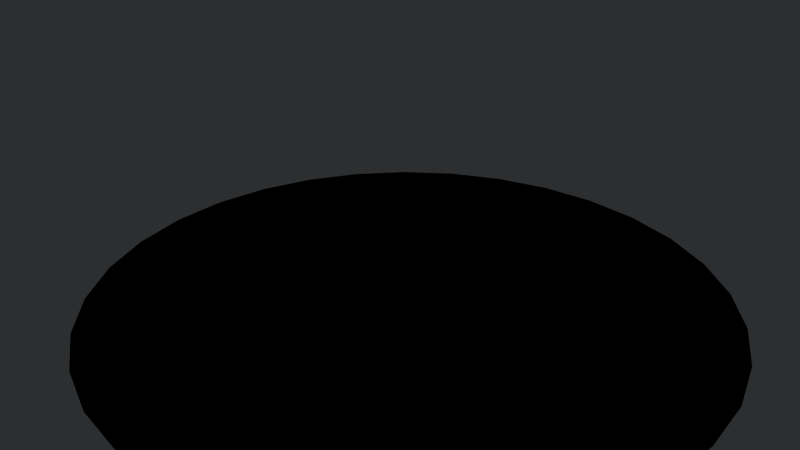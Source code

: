 # Source: troll_animation.blend  (saved by Blender 2.76.0; exported with 4.5.12 LTS)
import bpy
from mathutils import Matrix  # noqa: F401  (used for matrix-valued properties, if any)

bpy.ops.wm.read_factory_settings(use_empty=True)
scene = bpy.context.scene
scene.name = 'Scene'

# ---- collections
col_collection_1 = bpy.data.collections.new('Collection 1'); scene.collection.children.link(col_collection_1)
col_collection_5 = bpy.data.collections.new('Collection 5'); scene.collection.children.link(col_collection_5)
col_collection_6 = bpy.data.collections.new('Collection 6'); scene.collection.children.link(col_collection_6)
col_collection_9 = bpy.data.collections.new('Collection 9'); scene.collection.children.link(col_collection_9)
col_collection_11 = bpy.data.collections.new('Collection 11'); scene.collection.children.link(col_collection_11)
col_troll = bpy.data.collections.new('troll')  # instanced only; not linked into the scene

# ---- materials (node trees are filled in below, after node groups)
mat_ground = bpy.data.materials.new('ground')
mat_ground.alpha_threshold = 0.0
mat_ground.roughness = 0.5
mat_ground.specular_intensity = 0.3304

# ---- node groups
ng_b4w_smoothstep = bpy.data.node_groups.new('B4W_SMOOTHSTEP', 'ShaderNodeTree')
_s = ng_b4w_smoothstep.interface.new_socket(name='Value', in_out='OUTPUT', socket_type='NodeSocketFloat')
_s.min_value = 0.0
_s.max_value = 0.0
_s = ng_b4w_smoothstep.interface.new_socket(name='Value', in_out='INPUT', socket_type='NodeSocketFloat')
_s.default_value = 0.5
_s.min_value = -1e+04
_s.max_value = 1e+04
_s = ng_b4w_smoothstep.interface.new_socket(name='Edge0', in_out='INPUT', socket_type='NodeSocketFloat')
_s.min_value = -1e+04
_s.max_value = 1e+04
_s = ng_b4w_smoothstep.interface.new_socket(name='Edge1', in_out='INPUT', socket_type='NodeSocketFloat')
_s.default_value = 1.0
_s.min_value = -1e+04
_s.max_value = 1e+04
_N = ng_b4w_smoothstep.nodes; _L = ng_b4w_smoothstep.links
n0 = _N.new('ShaderNodeMath'); n0.name = 'Math.007'; n0.location = (-760, -240)
n0.hide = True
n0.operation = 'SUBTRACT'
n1 = _N.new('ShaderNodeMath'); n1.name = 'Math.006'; n1.location = (-760, -200)
n1.hide = True
n1.operation = 'SUBTRACT'
n2 = _N.new('NodeGroupInput'); n2.name = 'Group Input'; n2.location = (-960, -160)
n3 = _N.new('ShaderNodeMath'); n3.name = 'Math.008'; n3.location = (-640, -220)
n3.hide = True
n3.operation = 'DIVIDE'
n4 = _N.new('ShaderNodeMath'); n4.name = 'Math'; n4.location = (-520, -120)
n4.operation = 'MINIMUM'
n4.inputs[1].default_value = 1.0
n5 = _N.new('ShaderNodeMath'); n5.name = 'Math.001'; n5.location = (-340, -120)
n5.operation = 'MAXIMUM'
n5.inputs[1].default_value = 0.0
n6 = _N.new('ShaderNodeMath'); n6.name = 'Math.004'; n6.location = (-140, -180)
n6.operation = 'MULTIPLY'
n6.inputs[1].default_value = 2.0
n7 = _N.new('ShaderNodeMath'); n7.name = 'Math.002'; n7.location = (-140, -20)
n7.operation = 'MULTIPLY'
n8 = _N.new('ShaderNodeMath'); n8.name = 'Math.005'; n8.location = (40, -180)
n8.operation = 'SUBTRACT'
n8.inputs[0].default_value = 3.0
n9 = _N.new('ShaderNodeMath'); n9.name = 'Math.003'; n9.location = (220, -60)
n9.operation = 'MULTIPLY'
n10 = _N.new('NodeGroupOutput'); n10.name = 'Group Output'; n10.location = (400, -60)
_L.new(n5.outputs[0], n7.inputs[0])
_L.new(n5.outputs[0], n7.inputs[1])
_L.new(n7.outputs[0], n9.inputs[0])
_L.new(n9.outputs[0], n10.inputs[0])
_L.new(n5.outputs[0], n6.inputs[0])
_L.new(n6.outputs[0], n8.inputs[1])
_L.new(n8.outputs[0], n9.inputs[1])
_L.new(n2.outputs[0], n1.inputs[0])
_L.new(n2.outputs[1], n1.inputs[1])
_L.new(n2.outputs[2], n0.inputs[0])
_L.new(n2.outputs[1], n0.inputs[1])
_L.new(n1.outputs[0], n3.inputs[0])
_L.new(n0.outputs[0], n3.inputs[1])
_L.new(n3.outputs[0], n4.inputs[0])
_L.new(n4.outputs[0], n5.inputs[0])
n10.is_active_output = True

# ---- material node trees
mat_ground.use_nodes = True; mat_ground.node_tree.nodes.clear()
_N = mat_ground.node_tree.nodes; _L = mat_ground.node_tree.links
n0 = _N.new('ShaderNodeMapping'); n0.name = 'Mapping'; n0.location = (-872, 181)
n0.inputs[3].default_value = (3.0, 3.0, 1.0)
n1 = _N.new('NodeUndefined'); n1.name = 'Texture'; n1.location = (-481, 194)
n2 = _N.new('NodeUndefined'); n2.name = 'Geometry'; n2.location = (-1109, 25)
n3 = _N.new('ShaderNodeSeparateColor'); n3.name = 'Separate RGB'; n3.location = (-487, -145)
n4 = _N.new('ShaderNodeSeparateColor'); n4.name = 'Separate RGB.001'; n4.location = (-231, 258)
n5 = _N.new('ShaderNodeGroup'); n5.name = 'Group'; n5.location = (-39, 278)
n5.node_tree = ng_b4w_smoothstep
n5.inputs[1].default_value = 0.05
n5.inputs[2].default_value = 0.4
n6 = _N.new('ShaderNodeMix'); n6.name = 'Mix'; n6.location = (152, 296)
n6.data_type = 'RGBA'
n6.inputs[6].default_value = (0.0, 0.0, 0.0, 1.0)
n7 = _N.new('NodeUndefined'); n7.name = 'Material'; n7.location = (446, 228)
n7.inputs[2].default_value = 1.0
n7.inputs[3].default_value = (0.0, 0.0, 0.0)
n8 = _N.new('NodeUndefined'); n8.name = 'Output'; n8.location = (697, 234)
_L.new(n7.outputs[0], n8.inputs[0])
_L.new(n1.outputs[1], n7.inputs[0])
_L.new(n2.outputs[4], n0.inputs[0])
_L.new(n2.outputs[6], n3.inputs[0])
_L.new(n3.outputs[0], n8.inputs[1])
_L.new(n0.outputs[0], n1.inputs[0])
_L.new(n1.outputs[1], n4.inputs[0])
_L.new(n4.outputs[0], n5.inputs[0])
_L.new(n5.outputs[0], n6.inputs[0])
_L.new(n6.outputs[2], n7.inputs[1])

# ---- world
world_world = bpy.data.worlds.new('World'); scene.world = world_world
world_world.color = (0.02519, 0.02732, 0.02956)
world_world.use_sun_shadow = False
world_world.sun_shadow_jitter_overblur = 0.0
world_world.cycles.sampling_method = 'MANUAL'
world_world.cycles.sample_map_resolution = 256

# ---- cameras
cam_camera = bpy.data.cameras.new('Camera')
cam_camera.sensor_fit = 'VERTICAL'
cam_camera.clip_end = 100.0
cam_camera.lens = 35.0
cam_camera.sensor_width = 32.0
cam_camera.sensor_height = 18.0
cam_camera.display_size = 2.0
cam_camera.dof.focus_distance = 0.0
cam_camera.dof.aperture_fstop = 128.0
cam_camera.dof.aperture_blades = 6

# ---- lights
light_hemi = bpy.data.lights.new('Hemi', 'SUN')
light_hemi.transmission_factor = 0.0
light_hemi.angle = 0.1993
light_hemi.energy = 1.0
light_hemi.shadow_buffer_clip_start = 0.5
light_hemi.shadow_soft_size = 0.1
light_hemi.shadow_cascade_max_distance = 1000.0
light_hemi.cycles.use_multiple_importance_sampling = False
light_lamp = bpy.data.lights.new('Lamp', 'SUN')
light_lamp.transmission_factor = 0.0
light_lamp.cutoff_distance = 30.0
light_lamp.angle = 0.1993
light_lamp.energy = 1.0
light_lamp.shadow_buffer_clip_start = 1.001
light_lamp.shadow_soft_size = 0.1
light_lamp.shadow_cascade_max_distance = 1000.0
light_lamp.cycles.use_multiple_importance_sampling = False

# ---- meshes
me_ground = bpy.data.meshes.new('ground')
me_ground.from_pydata([(-2.334, 3.493, 0.0), (-1.608, 3.881, 0.0), (-0.8196, 4.12, 0.0), (4.836e-07, 4.201, 0.0), (5.258e-07, 5.428, 0.0), (-1.059, 5.324, 0.0), (-2.077, 5.015, 0.0), (-3.016, 4.513, 0.0), (-3.838, 3.838, 0.0), (-4.513, 3.016, 0.0), (-5.015, 2.077, 0.0), (-5.324, 1.059, 0.0), (-5.428, -8.521e-07, 0.0), (-5.324, -1.059, 0.0), (-5.015, -2.077, 0.0), (-4.513, -3.016, 0.0), (-3.838, -3.838, 0.0), (-3.016, -4.513, 0.0), (-2.077, -5.015, 0.0), (-1.059, -5.324, 0.0), (2.294e-06, -5.428, 0.0), (1.059, -5.324, 0.0), (2.077, -5.015, 0.0), (3.016, -4.513, 0.0), (3.838, -3.838, 0.0), (4.513, -3.016, 0.0), (5.015, -2.077, 0.0), (5.324, -1.059, 0.0), (5.428, 3.979e-06, 0.0), (5.324, 1.059, 0.0), (5.015, 2.077, 0.0), (4.513, 3.016, 0.0), (3.838, 3.838, 0.0), (3.016, 4.513, 0.0), (2.077, 5.015, 0.0), (1.059, 5.324, 0.0), (-2.971, 2.971, 0.0), (-3.493, 2.334, 0.0), (-3.881, 1.608, 0.0), (-4.12, 0.8196, 0.0), (-4.201, -5.517e-07, 0.0), (-4.12, -0.8196, 0.0), (-3.881, -1.608, 0.0), (-3.493, -2.334, 0.0), (-2.971, -2.971, 0.0), (-2.334, -3.493, 0.0), (-1.608, -3.881, 0.0), (-0.8196, -4.12, 0.0), (1.852e-06, -4.201, 0.0), (0.8196, -4.12, 0.0), (1.608, -3.881, 0.0), (2.334, -3.493, 0.0), (2.971, -2.971, 0.0), (3.493, -2.334, 0.0), (3.881, -1.608, 0.0), (4.12, -0.8196, 0.0), (4.201, 3.188e-06, 0.0), (4.12, 0.8196, 0.0), (3.881, 1.608, 0.0), (3.493, 2.334, 0.0), (2.971, 2.971, 0.0), (2.334, 3.493, 0.0), (1.608, 3.881, 0.0), (0.8196, 4.12, 0.0)], [], [(30, 31, 59, 58), (17, 18, 46, 45), (4, 5, 2, 3), (31, 32, 60, 59), (18, 19, 47, 46), (5, 6, 1, 2), (32, 33, 61, 60), (19, 20, 48, 47), (6, 7, 0, 1), (33, 34, 62, 61), (20, 21, 49, 48), (7, 8, 36, 0), (34, 35, 63, 62), (21, 22, 50, 49), (8, 9, 37, 36), (35, 4, 3, 63), (22, 23, 51, 50), (9, 10, 38, 37), (23, 24, 52, 51), (10, 11, 39, 38), (24, 25, 53, 52), (11, 12, 40, 39), (25, 26, 54, 53), (12, 13, 41, 40), (26, 27, 55, 54), (13, 14, 42, 41), (27, 28, 56, 55), (14, 15, 43, 42), (28, 29, 57, 56), (15, 16, 44, 43), (29, 30, 58, 57), (16, 17, 45, 44), (36, 44, 52), (1, 0, 36), (3, 2, 1), (1, 63, 3), (60, 61, 62), (58, 59, 60), (56, 57, 58), (54, 55, 56), (56, 53, 54), (48, 51, 52), (48, 49, 50), (44, 47, 48), (44, 45, 46), (42, 43, 44), (44, 41, 42), (38, 39, 40), (36, 37, 38), (60, 1, 36), (60, 62, 63), (52, 58, 60), (52, 53, 56), (48, 50, 51), (44, 46, 47), (40, 41, 44), (44, 38, 40), (60, 63, 1), (52, 56, 58), (44, 48, 52), (36, 38, 44), (52, 60, 36)])
_uv = me_ground.uv_layers.new(name='UVMap')
_uv.uv.foreach_set('vector', [0.7368, 0.943, 0.6458, 0.9807, 0.6129, 0.872, 0.6833, 0.8429, 0.5492, 9.998e-05, 0.6458, 0.01931, 0.6129, 0.128, 0.5381, 0.1131, 0.1813, 0.8883, 0.1117, 0.8187, 0.1995, 0.7466, 0.2534, 0.8005, 0.6458, 0.9807, 0.5492, 0.9999, 0.5381, 0.8869, 0.6129, 0.872, 0.6458, 0.01931, 0.7368, 0.05699, 0.6833, 0.1571, 0.6129, 0.128, 0.1117, 0.8187, 0.05699, 0.7368, 0.1571, 0.6833, 0.1995, 0.7466, 0.5492, 0.9999, 0.4508, 0.9999, 0.4619, 0.8869, 0.5381, 0.8869, 0.7368, 0.05699, 0.8187, 0.1117, 0.7466, 0.1995, 0.6833, 0.1571, 0.05699, 0.7368, 0.01931, 0.6458, 0.128, 0.6129, 0.1571, 0.6833, 0.4508, 0.9999, 0.3542, 0.9807, 0.3871, 0.872, 0.4619, 0.8869, 0.8187, 0.1117, 0.8883, 0.1813, 0.8005, 0.2534, 0.7466, 0.1995, 0.01931, 0.6458, 0.0001002, 0.5492, 0.1131, 0.5381, 0.128, 0.6129, 0.3542, 0.9807, 0.2632, 0.943, 0.3167, 0.8429, 0.3871, 0.872, 0.8883, 0.1813, 0.943, 0.2632, 0.8429, 0.3167, 0.8005, 0.2534, 0.0001002, 0.5492, 9.998e-05, 0.4508, 0.1131, 0.4619, 0.1131, 0.5381, 0.2632, 0.943, 0.1813, 0.8883, 0.2534, 0.8005, 0.3167, 0.8429, 0.943, 0.2632, 0.9807, 0.3542, 0.872, 0.3871, 0.8429, 0.3167, 9.998e-05, 0.4508, 0.01931, 0.3542, 0.128, 0.3871, 0.1131, 0.4619, 0.9807, 0.3542, 0.9999, 0.4508, 0.8869, 0.4619, 0.872, 0.3871, 0.01931, 0.3542, 0.05699, 0.2632, 0.1571, 0.3167, 0.128, 0.3871, 0.9999, 0.4508, 0.9999, 0.5492, 0.8869, 0.5381, 0.8869, 0.4619, 0.05699, 0.2632, 0.1117, 0.1813, 0.1995, 0.2534, 0.1571, 0.3167, 0.9999, 0.5492, 0.9807, 0.6458, 0.872, 0.6129, 0.8869, 0.5381, 0.1117, 0.1813, 0.1813, 0.1117, 0.2534, 0.1995, 0.1995, 0.2534, 0.9807, 0.6458, 0.943, 0.7368, 0.8429, 0.6833, 0.872, 0.6129, 0.1813, 0.1117, 0.2632, 0.05699, 0.3167, 0.1571, 0.2534, 0.1995, 0.943, 0.7368, 0.8883, 0.8187, 0.8005, 0.7466, 0.8429, 0.6833, 0.2632, 0.05699, 0.3542, 0.01931, 0.3871, 0.128, 0.3167, 0.1571, 0.8883, 0.8187, 0.8187, 0.8883, 0.7466, 0.8005, 0.8005, 0.7466, 0.3542, 0.01931, 0.4508, 0.0001001, 0.4619, 0.1131, 0.3871, 0.128, 0.8187, 0.8883, 0.7368, 0.943, 0.6833, 0.8429, 0.7466, 0.8005, 0.4508, 0.0001001, 0.5492, 9.998e-05, 0.5381, 0.1131, 0.4619, 0.1131, 0.1131, 0.5381, 0.4619, 0.1131, 0.8869, 0.4619, 0.1571, 0.6833, 0.128, 0.6129, 0.1131, 0.5381, 0.2534, 0.8005, 0.1995, 0.7466, 0.1571, 0.6833, 0.1571, 0.6833, 0.3167, 0.8429, 0.2534, 0.8005, 0.5381, 0.8869, 0.4619, 0.8869, 0.3871, 0.872, 0.6833, 0.8429, 0.6129, 0.872, 0.5381, 0.8869, 0.8005, 0.7466, 0.7466, 0.8005, 0.6833, 0.8429, 0.872, 0.6129, 0.8429, 0.6833, 0.8005, 0.7466, 0.8005, 0.7466, 0.8869, 0.5381, 0.872, 0.6129, 0.7466, 0.1995, 0.872, 0.3871, 0.8869, 0.4619, 0.7466, 0.1995, 0.8005, 0.2534, 0.8429, 0.3167, 0.4619, 0.1131, 0.6833, 0.1571, 0.7466, 0.1995, 0.4619, 0.1131, 0.5381, 0.1131, 0.6129, 0.128, 0.3167, 0.1571, 0.3871, 0.128, 0.4619, 0.1131, 0.4619, 0.1131, 0.2534, 0.1995, 0.3167, 0.1571, 0.128, 0.3871, 0.1571, 0.3167, 0.1995, 0.2534, 0.1131, 0.5381, 0.1131, 0.4619, 0.128, 0.3871, 0.5381, 0.8869, 0.1571, 0.6833, 0.1131, 0.5381, 0.5381, 0.8869, 0.3871, 0.872, 0.3167, 0.8429, 0.8869, 0.4619, 0.6833, 0.8429, 0.5381, 0.8869, 0.8869, 0.4619, 0.8869, 0.5381, 0.8005, 0.7466, 0.7466, 0.1995, 0.8429, 0.3167, 0.872, 0.3871, 0.4619, 0.1131, 0.6129, 0.128, 0.6833, 0.1571, 0.1995, 0.2534, 0.2534, 0.1995, 0.4619, 0.1131, 0.4619, 0.1131, 0.128, 0.3871, 0.1995, 0.2534, 0.5381, 0.8869, 0.3167, 0.8429, 0.1571, 0.6833, 0.8869, 0.4619, 0.8005, 0.7466, 0.6833, 0.8429, 0.4619, 0.1131, 0.7466, 0.1995, 0.8869, 0.4619, 0.1131, 0.5381, 0.128, 0.3871, 0.4619, 0.1131, 0.8869, 0.4619, 0.5381, 0.8869, 0.1131, 0.5381])
_ca = me_ground.color_attributes.new('vc_mask', 'BYTE_COLOR', 'CORNER')
_ca.data.foreach_set('color', [0.0, 0.0, 0.0, 1.0, 0.0, 0.0, 0.0, 1.0, 1.0, 1.0, 1.0, 1.0, 1.0, 1.0, 1.0, 1.0, 0.0, 0.0, 0.0, 1.0, 0.0, 0.0, 0.0, 1.0, 1.0, 1.0, 1.0, 1.0, 1.0, 1.0, 1.0, 1.0, 0.0, 0.0, 0.0, 1.0, 0.0, 0.0, 0.0, 1.0, 1.0, 1.0, 1.0, 1.0, 1.0, 1.0, 1.0, 1.0, 0.0, 0.0, 0.0, 1.0, 0.0, 0.0, 0.0, 1.0, 1.0, 1.0, 1.0, 1.0, 1.0, 1.0, 1.0, 1.0, 0.0, 0.0, 0.0, 1.0, 0.0, 0.0, 0.0, 1.0, 1.0, 1.0, 1.0, 1.0, 1.0, 1.0, 1.0, 1.0, 0.0, 0.0, 0.0, 1.0, 0.0, 0.0, 0.0, 1.0, 1.0, 1.0, 1.0, 1.0, 1.0, 1.0, 1.0, 1.0, 0.0, 0.0, 0.0, 1.0, 0.0, 0.0, 0.0, 1.0, 1.0, 1.0, 1.0, 1.0, 1.0, 1.0, 1.0, 1.0, 0.0, 0.0, 0.0, 1.0, 0.0, 0.0, 0.0, 1.0, 1.0, 1.0, 1.0, 1.0, 1.0, 1.0, 1.0, 1.0, 0.0, 0.0, 0.0, 1.0, 0.0, 0.0, 0.0, 1.0, 1.0, 1.0, 1.0, 1.0, 1.0, 1.0, 1.0, 1.0, 0.0, 0.0, 0.0, 1.0, 0.0, 0.0, 0.0, 1.0, 1.0, 1.0, 1.0, 1.0, 1.0, 1.0, 1.0, 1.0, 0.0, 0.0, 0.0, 1.0, 0.0, 0.0, 0.0, 1.0, 1.0, 1.0, 1.0, 1.0, 1.0, 1.0, 1.0, 1.0, 0.0, 0.0, 0.0, 1.0, 0.0, 0.0, 0.0, 1.0, 1.0, 1.0, 1.0, 1.0, 1.0, 1.0, 1.0, 1.0, 0.0, 0.0, 0.0, 1.0, 0.0, 0.0, 0.0, 1.0, 1.0, 1.0, 1.0, 1.0, 1.0, 1.0, 1.0, 1.0, 0.0, 0.0, 0.0, 1.0, 0.0, 0.0, 0.0, 1.0, 1.0, 1.0, 1.0, 1.0, 1.0, 1.0, 1.0, 1.0, 0.0, 0.0, 0.0, 1.0, 0.0, 0.0, 0.0, 1.0, 1.0, 1.0, 1.0, 1.0, 1.0, 1.0, 1.0, 1.0, 0.0, 0.0, 0.0, 1.0, 0.0, 0.0, 0.0, 1.0, 1.0, 1.0, 1.0, 1.0, 1.0, 1.0, 1.0, 1.0, 0.0, 0.0, 0.0, 1.0, 0.0, 0.0, 0.0, 1.0, 1.0, 1.0, 1.0, 1.0, 1.0, 1.0, 1.0, 1.0, 0.0, 0.0, 0.0, 1.0, 0.0, 0.0, 0.0, 1.0, 1.0, 1.0, 1.0, 1.0, 1.0, 1.0, 1.0, 1.0, 0.0, 0.0, 0.0, 1.0, 0.0, 0.0, 0.0, 1.0, 1.0, 1.0, 1.0, 1.0, 1.0, 1.0, 1.0, 1.0, 0.0, 0.0, 0.0, 1.0, 0.0, 0.0, 0.0, 1.0, 1.0, 1.0, 1.0, 1.0, 1.0, 1.0, 1.0, 1.0, 0.0, 0.0, 0.0, 1.0, 0.0, 0.0, 0.0, 1.0, 1.0, 1.0, 1.0, 1.0, 1.0, 1.0, 1.0, 1.0, 0.0, 0.0, 0.0, 1.0, 0.0, 0.0, 0.0, 1.0, 1.0, 1.0, 1.0, 1.0, 1.0, 1.0, 1.0, 1.0, 0.0, 0.0, 0.0, 1.0, 0.0, 0.0, 0.0, 1.0, 1.0, 1.0, 1.0, 1.0, 1.0, 1.0, 1.0, 1.0, 0.0, 0.0, 0.0, 1.0, 0.0, 0.0, 0.0, 1.0, 1.0, 1.0, 1.0, 1.0, 1.0, 1.0, 1.0, 1.0, 0.0, 0.0, 0.0, 1.0, 0.0, 0.0, 0.0, 1.0, 1.0, 1.0, 1.0, 1.0, 1.0, 1.0, 1.0, 1.0, 0.0, 0.0, 0.0, 1.0, 0.0, 0.0, 0.0, 1.0, 1.0, 1.0, 1.0, 1.0, 1.0, 1.0, 1.0, 1.0, 0.0, 0.0, 0.0, 1.0, 0.0, 0.0, 0.0, 1.0, 1.0, 1.0, 1.0, 1.0, 1.0, 1.0, 1.0, 1.0, 0.0, 0.0, 0.0, 1.0, 0.0, 0.0, 0.0, 1.0, 1.0, 1.0, 1.0, 1.0, 1.0, 1.0, 1.0, 1.0, 0.0, 0.0, 0.0, 1.0, 0.0, 0.0, 0.0, 1.0, 1.0, 1.0, 1.0, 1.0, 1.0, 1.0, 1.0, 1.0, 0.0, 0.0, 0.0, 1.0, 0.0, 0.0, 0.0, 1.0, 1.0, 1.0, 1.0, 1.0, 1.0, 1.0, 1.0, 1.0, 0.0, 0.0, 0.0, 1.0, 0.0, 0.0, 0.0, 1.0, 1.0, 1.0, 1.0, 1.0, 1.0, 1.0, 1.0, 1.0, 0.0, 0.0, 0.0, 1.0, 0.0, 0.0, 0.0, 1.0, 1.0, 1.0, 1.0, 1.0, 1.0, 1.0, 1.0, 1.0, 1.0, 1.0, 1.0, 1.0, 1.0, 1.0, 1.0, 1.0, 1.0, 1.0, 1.0, 1.0, 1.0, 1.0, 1.0, 1.0, 1.0, 1.0, 1.0, 1.0, 1.0, 1.0, 1.0, 1.0, 1.0, 1.0, 1.0, 1.0, 1.0, 1.0, 1.0, 1.0, 1.0, 1.0, 1.0, 1.0, 1.0, 1.0, 1.0, 1.0, 1.0, 1.0, 1.0, 1.0, 1.0, 1.0, 1.0, 1.0, 1.0, 1.0, 1.0, 1.0, 1.0, 1.0, 1.0, 1.0, 1.0, 1.0, 1.0, 1.0, 1.0, 1.0, 1.0, 1.0, 1.0, 1.0, 1.0, 1.0, 1.0, 1.0, 1.0, 1.0, 1.0, 1.0, 1.0, 1.0, 1.0, 1.0, 1.0, 1.0, 1.0, 1.0, 1.0, 1.0, 1.0, 1.0, 1.0, 1.0, 1.0, 1.0, 1.0, 1.0, 1.0, 1.0, 1.0, 1.0, 1.0, 1.0, 1.0, 1.0, 1.0, 1.0, 1.0, 1.0, 1.0, 1.0, 1.0, 1.0, 1.0, 1.0, 1.0, 1.0, 1.0, 1.0, 1.0, 1.0, 1.0, 1.0, 1.0, 1.0, 1.0, 1.0, 1.0, 1.0, 1.0, 1.0, 1.0, 1.0, 1.0, 1.0, 1.0, 1.0, 1.0, 1.0, 1.0, 1.0, 1.0, 1.0, 1.0, 1.0, 1.0, 1.0, 1.0, 1.0, 1.0, 1.0, 1.0, 1.0, 1.0, 1.0, 1.0, 1.0, 1.0, 1.0, 1.0, 1.0, 1.0, 1.0, 1.0, 1.0, 1.0, 1.0, 1.0, 1.0, 1.0, 1.0, 1.0, 1.0, 1.0, 1.0, 1.0, 1.0, 1.0, 1.0, 1.0, 1.0, 1.0, 1.0, 1.0, 1.0, 1.0, 1.0, 1.0, 1.0, 1.0, 1.0, 1.0, 1.0, 1.0, 1.0, 1.0, 1.0, 1.0, 1.0, 1.0, 1.0, 1.0, 1.0, 1.0, 1.0, 1.0, 1.0, 1.0, 1.0, 1.0, 1.0, 1.0, 1.0, 1.0, 1.0, 1.0, 1.0, 1.0, 1.0, 1.0, 1.0, 1.0, 1.0, 1.0, 1.0, 1.0, 1.0, 1.0, 1.0, 1.0, 1.0, 1.0, 1.0, 1.0, 1.0, 1.0, 1.0, 1.0, 1.0, 1.0, 1.0, 1.0, 1.0, 1.0, 1.0, 1.0, 1.0, 1.0, 1.0, 1.0, 1.0, 1.0, 1.0, 1.0, 1.0, 1.0, 1.0, 1.0, 1.0, 1.0, 1.0, 1.0, 1.0, 1.0, 1.0, 1.0, 1.0, 1.0, 1.0, 1.0, 1.0, 1.0, 1.0, 1.0, 1.0, 1.0, 1.0, 1.0, 1.0, 1.0, 1.0, 1.0, 1.0, 1.0, 1.0, 1.0, 1.0, 1.0, 1.0, 1.0, 1.0, 1.0, 1.0, 1.0, 1.0, 1.0, 1.0, 1.0, 1.0, 1.0, 1.0, 1.0, 1.0, 1.0, 1.0, 1.0, 1.0, 1.0, 1.0, 1.0, 1.0, 1.0, 1.0, 1.0, 1.0, 1.0, 1.0, 1.0, 1.0, 1.0, 1.0, 1.0, 1.0, 1.0, 1.0, 1.0, 1.0, 1.0, 1.0, 1.0, 1.0, 1.0, 1.0, 1.0, 1.0, 1.0, 1.0, 1.0, 1.0, 1.0, 1.0, 1.0, 1.0, 1.0, 1.0, 1.0, 1.0, 1.0, 1.0, 1.0, 1.0, 1.0, 1.0, 1.0, 1.0, 1.0, 1.0, 1.0, 1.0, 1.0, 1.0, 1.0, 1.0, 1.0, 1.0])
me_ground.materials.append(mat_ground)
me_ground.use_remesh_preserve_volume = False
me_ground.use_remesh_preserve_attributes = False
me_ground.use_mirror_vertex_groups = False
me_ground.update()

# ---- curves / text
cu_nurbscircle = bpy.data.curves.new('NurbsCircle', 'CURVE')
cu_nurbscircle.dimensions = '3D'
_sp = cu_nurbscircle.splines.new('NURBS'); _sp.points.add(7)
_sp.points.foreach_set('co', [3.422, -3.422, 0.0, 0.3536, 3.422, 0.0, 0.0, 1.0, 3.422, 3.422, 0.0, 0.3536, 0.0, 3.422, 0.0, 1.0, -3.422, 3.422, 0.0, 0.3536, -3.422, 0.0, 0.0, 1.0, -3.422, -3.422, 0.0, 0.3536, 0.0, -3.422, 0.0, 1.0])
_sp.points.foreach_set('radius', [3.422, 3.422, 3.422, 3.422, 3.422, 3.422, 3.422, 3.422])
_sp.order_v = 0
_sp.use_cyclic_u = True
cu_nurbscircle.path_duration = 480
cu_nurbscircle.use_path = True
cu_nurbscircle.use_path_clamp = True
cu_nurbscircle.bevel_resolution = 0
cu_nurbscircle.eval_time = 20.0
cu_nurbscircle.fill_mode = 'HALF'
arm_troll_skeleton_002 = bpy.data.armatures.new('Troll_Skeleton.002')  # bones are not reproduced

# ---- objects
ob_nurbscircle = bpy.data.objects.new('NurbsCircle', cu_nurbscircle)
ob_camera = bpy.data.objects.new('Camera', cam_camera)
ob_troll = bpy.data.objects.new('troll', None)
ob_hemi = bpy.data.objects.new('Hemi', light_hemi)
ob_lamp = bpy.data.objects.new('Lamp', light_lamp)
ob_ground = bpy.data.objects.new('ground', me_ground)
ob_troll_proxy = bpy.data.objects.new('troll_proxy', arm_troll_skeleton_002)

# ---- transforms, parenting, visibility, modifiers, constraints
ob_nurbscircle.location = (0.0, 0.0, 0.0)
ob_nurbscircle.lineart.crease_threshold = 0.0
ob_camera.location = (8.747, -9.19, 7.536)
ob_camera.rotation_euler = (1.116, -3.723e-06, 0.7728)
ob_camera.lineart.crease_threshold = 0.0
ob_troll.location = (3.322, 0.8892, 0.0)
ob_troll.rotation_euler = (-2.561e-08, -8.42e-11, 3.405)
ob_troll.scale = (1.0, 1.0, 1.0)
ob_troll.empty_image_offset = (0.0, 0.0)
ob_troll.show_instancer_for_render = False
ob_troll.instance_type = 'COLLECTION'
ob_troll.lineart.crease_threshold = 0.0
_c = ob_troll.constraints.new('FOLLOW_PATH'); _c.name = 'Follow Path'
_c.mute = True
_c.enabled = False
_c.target = ob_nurbscircle
_c.forward_axis = 'TRACK_NEGATIVE_Y'
_c.use_curve_follow = True
ob_hemi.location = (-6.055, -5.941, -5.081)
ob_hemi.rotation_euler = (-3.021e-07, 3.784, 0.7781)
ob_hemi.lineart.crease_threshold = 0.0
ob_lamp.location = (6.216, -6.029, 5.904)
ob_lamp.rotation_euler = (0.6503, 0.05522, 0.7258)
ob_lamp.lock_rotations_4d = False
ob_lamp.empty_display_type = 'ARROWS'
ob_lamp.color = (0.0, 0.0, 0.0, 0.0)
ob_lamp.lineart.crease_threshold = 0.0
ob_ground.location = (0.0, 0.0, 0.0)
ob_ground.lineart.crease_threshold = 0.0
ob_troll_proxy.location = (0.0, 0.0, 0.0)
ob_troll_proxy.lineart.crease_threshold = 0.0
ob_troll.instance_collection = col_troll

# ---- collection membership
col_collection_1.objects.link(ob_nurbscircle)
col_collection_1.objects.link(ob_camera)
col_collection_1.objects.link(ob_troll)
col_collection_5.objects.link(ob_hemi)
col_collection_5.objects.link(ob_lamp)
col_collection_6.objects.link(ob_hemi)
col_collection_6.objects.link(ob_lamp)
col_collection_9.objects.link(ob_ground)
col_collection_11.objects.link(ob_troll_proxy)

# ---- scene / render settings (as saved in the file)
scene.camera = ob_camera
scene.frame_start = 0; scene.frame_end = 40; scene.frame_set(21)
scene.render.engine = 'BLENDER_EEVEE_NEXT'
scene.render.image_settings.color_mode = 'RGB'
scene.render.image_settings.compression = 90
scene.render.resolution_percentage = 50
scene.render.dither_intensity = 0.0
scene.render.bake_margin = 2
scene.render.bake_bias = 0.0
scene.cycles.use_denoising = False
scene.cycles.samples = 10
scene.cycles.sampling_pattern = 'TABULATED_SOBOL'
scene.cycles.light_sampling_threshold = 0.0
scene.cycles.use_adaptive_sampling = False
scene.cycles.use_light_tree = False
scene.cycles.blur_glossy = 0.0
scene.cycles.pixel_filter_type = 'GAUSSIAN'
scene.cycles.sample_clamp_indirect = 0.0
scene.view_settings.view_transform = 'Standard'
bpy.context.view_layer.update()
